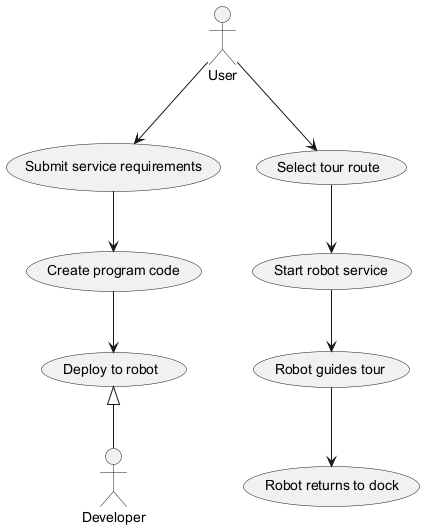

The diagram above was rendered by PlantUML. Its source (embedded in the PNG):
@startuml
actor User
actor Developer

User --> (Submit service requirements)
User --> (Select tour route)

(Submit service requirements) --> (Create program code)
(Create program code) --> (Deploy to robot)

(Deploy to robot) <|-- Developer
(Select tour route) --> (Start robot service)

(Start robot service) --> (Robot guides tour)
(Robot guides tour) --> (Robot returns to dock)

@enduml